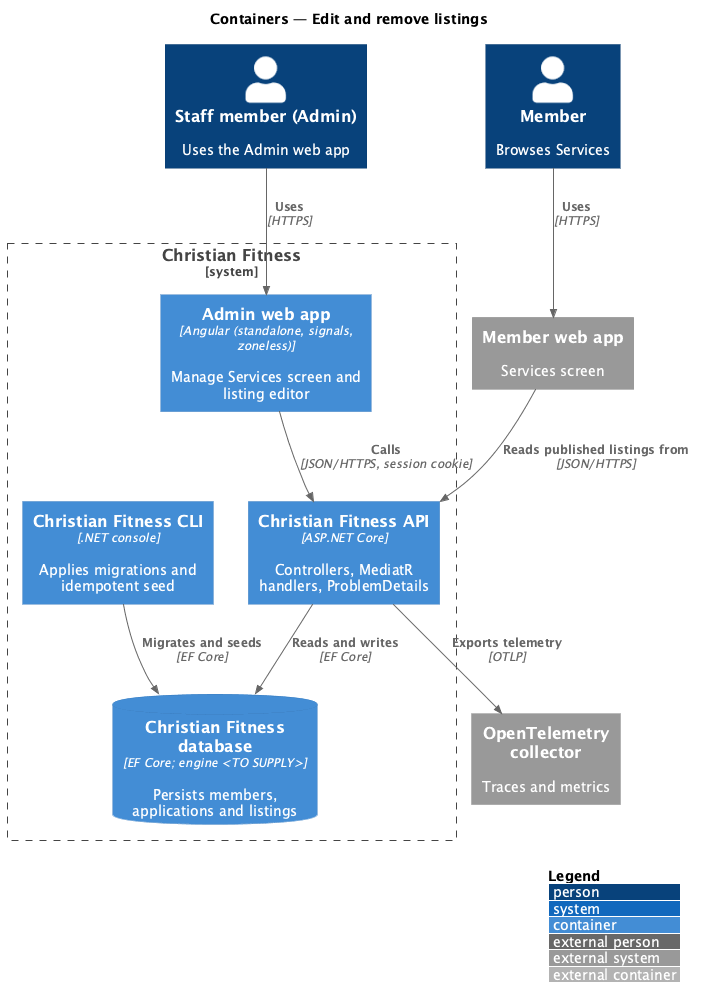

The diagram above was rendered by PlantUML. Its source (embedded in the PNG):
@startuml
!include <C4/C4_Container>
LAYOUT_WITH_LEGEND()
title Containers — Edit and remove listings

Person(user, "Staff member (Admin)", "Uses the Admin web app")
Person(member, "Member", "Browses Services")
System_Ext(web, "Member web app", "Services screen")
System_Boundary(cf, "Christian Fitness") {
  Container(admin, "Admin web app", "Angular (standalone, signals, zoneless)", "Manage Services screen and listing editor")
  Container(api, "Christian Fitness API", "ASP.NET Core", "Controllers, MediatR handlers, ProblemDetails")
  Container(cli, "Christian Fitness CLI", ".NET console", "Applies migrations and idempotent seed")
  ContainerDb(db, "Christian Fitness database", "EF Core; engine <TO SUPPLY>", "Persists members, applications and listings")
}
System_Ext(otel, "OpenTelemetry collector", "Traces and metrics")

Rel(user, admin, "Uses", "HTTPS")
Rel(admin, api, "Calls", "JSON/HTTPS, session cookie")
Rel(api, db, "Reads and writes", "EF Core")
Rel(cli, db, "Migrates and seeds", "EF Core")
Rel(api, otel, "Exports telemetry", "OTLP")
Rel(member, web, "Uses", "HTTPS")
Rel(web, api, "Reads published listings from", "JSON/HTTPS")
@enduml